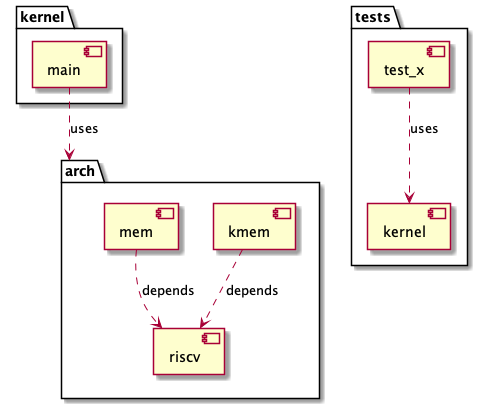

The diagram above was rendered by PlantUML. Its source (embedded in the PNG):
@startuml
package "kernel" {
        [main] ..> [arch] :uses
}

package "arch" {
        [kmem] ..> [riscv] :depends
        [mem] ..> [riscv] :depends
}

package "tests" {
        [test_x] ..> [kernel] :uses
}

@enduml